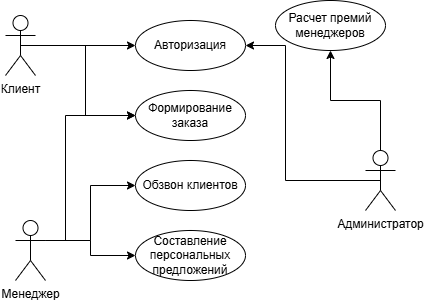

The diagram above was exported from draw.io. Its source (the exported page's mxGraphModel, read from the mxfile embedded in the PNG):
<mxGraphModel dx="1434" dy="801" grid="1" gridSize="10" guides="1" tooltips="1" connect="1" arrows="1" fold="1" page="1" pageScale="1" pageWidth="827" pageHeight="1169" math="0" shadow="0">
  <root>
    <mxCell id="0" />
    <mxCell id="1" parent="0" />
    <mxCell id="VXWLJpOJPXXnZTqF1NdX-13" style="edgeStyle=orthogonalEdgeStyle;rounded=0;orthogonalLoop=1;jettySize=auto;html=1;exitX=0.5;exitY=0.5;exitDx=0;exitDy=0;exitPerimeter=0;" parent="1" source="VXWLJpOJPXXnZTqF1NdX-1" target="VXWLJpOJPXXnZTqF1NdX-6" edge="1">
      <mxGeometry relative="1" as="geometry">
        <Array as="points">
          <mxPoint x="350" y="265" />
          <mxPoint x="350" y="335" />
        </Array>
      </mxGeometry>
    </mxCell>
    <mxCell id="VXWLJpOJPXXnZTqF1NdX-1" value="Клиент" style="shape=umlActor;verticalLabelPosition=bottom;verticalAlign=top;html=1;" parent="1" vertex="1">
      <mxGeometry x="270" y="235" width="30" height="60" as="geometry" />
    </mxCell>
    <mxCell id="VXWLJpOJPXXnZTqF1NdX-19" style="edgeStyle=orthogonalEdgeStyle;rounded=0;orthogonalLoop=1;jettySize=auto;html=1;exitX=1;exitY=0.3333333333333333;exitDx=0;exitDy=0;exitPerimeter=0;" parent="1" source="VXWLJpOJPXXnZTqF1NdX-2" target="VXWLJpOJPXXnZTqF1NdX-10" edge="1">
      <mxGeometry relative="1" as="geometry" />
    </mxCell>
    <mxCell id="VXWLJpOJPXXnZTqF1NdX-20" style="edgeStyle=orthogonalEdgeStyle;rounded=0;orthogonalLoop=1;jettySize=auto;html=1;exitX=1;exitY=0.3333333333333333;exitDx=0;exitDy=0;exitPerimeter=0;entryX=0;entryY=0.5;entryDx=0;entryDy=0;" parent="1" source="VXWLJpOJPXXnZTqF1NdX-2" target="VXWLJpOJPXXnZTqF1NdX-8" edge="1">
      <mxGeometry relative="1" as="geometry" />
    </mxCell>
    <mxCell id="VXWLJpOJPXXnZTqF1NdX-21" style="edgeStyle=orthogonalEdgeStyle;rounded=0;orthogonalLoop=1;jettySize=auto;html=1;exitX=1;exitY=0.3333333333333333;exitDx=0;exitDy=0;exitPerimeter=0;entryX=0;entryY=0.5;entryDx=0;entryDy=0;" parent="1" source="VXWLJpOJPXXnZTqF1NdX-2" target="VXWLJpOJPXXnZTqF1NdX-6" edge="1">
      <mxGeometry relative="1" as="geometry">
        <Array as="points">
          <mxPoint x="330" y="460" />
          <mxPoint x="330" y="335" />
        </Array>
      </mxGeometry>
    </mxCell>
    <mxCell id="VXWLJpOJPXXnZTqF1NdX-2" value="Менеджер" style="shape=umlActor;verticalLabelPosition=bottom;verticalAlign=top;html=1;" parent="1" vertex="1">
      <mxGeometry x="280" y="440" width="30" height="60" as="geometry" />
    </mxCell>
    <mxCell id="VXWLJpOJPXXnZTqF1NdX-17" style="edgeStyle=orthogonalEdgeStyle;rounded=0;orthogonalLoop=1;jettySize=auto;html=1;exitX=0.5;exitY=0.5;exitDx=0;exitDy=0;exitPerimeter=0;" parent="1" source="VXWLJpOJPXXnZTqF1NdX-3" target="VXWLJpOJPXXnZTqF1NdX-16" edge="1">
      <mxGeometry relative="1" as="geometry" />
    </mxCell>
    <mxCell id="VXWLJpOJPXXnZTqF1NdX-18" style="edgeStyle=orthogonalEdgeStyle;rounded=0;orthogonalLoop=1;jettySize=auto;html=1;exitX=0.5;exitY=0.5;exitDx=0;exitDy=0;exitPerimeter=0;entryX=1;entryY=0.5;entryDx=0;entryDy=0;" parent="1" source="VXWLJpOJPXXnZTqF1NdX-3" target="VXWLJpOJPXXnZTqF1NdX-12" edge="1">
      <mxGeometry relative="1" as="geometry">
        <Array as="points">
          <mxPoint x="550" y="400" />
          <mxPoint x="550" y="265" />
        </Array>
      </mxGeometry>
    </mxCell>
    <mxCell id="VXWLJpOJPXXnZTqF1NdX-3" value="Администратор" style="shape=umlActor;verticalLabelPosition=bottom;verticalAlign=top;html=1;" parent="1" vertex="1">
      <mxGeometry x="630" y="370" width="30" height="60" as="geometry" />
    </mxCell>
    <mxCell id="VXWLJpOJPXXnZTqF1NdX-6" value="Формирование заказа" style="ellipse;whiteSpace=wrap;html=1;" parent="1" vertex="1">
      <mxGeometry x="400" y="310" width="110" height="50" as="geometry" />
    </mxCell>
    <mxCell id="VXWLJpOJPXXnZTqF1NdX-8" value="Обзвон клиентов" style="ellipse;whiteSpace=wrap;html=1;" parent="1" vertex="1">
      <mxGeometry x="400" y="380" width="110" height="50" as="geometry" />
    </mxCell>
    <mxCell id="VXWLJpOJPXXnZTqF1NdX-10" value="Составление персональных предложений" style="ellipse;whiteSpace=wrap;html=1;" parent="1" vertex="1">
      <mxGeometry x="400" y="450" width="110" height="50" as="geometry" />
    </mxCell>
    <mxCell id="VXWLJpOJPXXnZTqF1NdX-12" value="Авторизация" style="ellipse;whiteSpace=wrap;html=1;" parent="1" vertex="1">
      <mxGeometry x="400" y="240" width="110" height="50" as="geometry" />
    </mxCell>
    <mxCell id="VXWLJpOJPXXnZTqF1NdX-14" style="edgeStyle=orthogonalEdgeStyle;rounded=0;orthogonalLoop=1;jettySize=auto;html=1;exitX=0.5;exitY=0.5;exitDx=0;exitDy=0;exitPerimeter=0;entryX=0;entryY=0.5;entryDx=0;entryDy=0;" parent="1" source="VXWLJpOJPXXnZTqF1NdX-1" target="VXWLJpOJPXXnZTqF1NdX-12" edge="1">
      <mxGeometry relative="1" as="geometry">
        <Array as="points" />
      </mxGeometry>
    </mxCell>
    <mxCell id="VXWLJpOJPXXnZTqF1NdX-16" value="Расчет премий менеджеров" style="ellipse;whiteSpace=wrap;html=1;" parent="1" vertex="1">
      <mxGeometry x="540" y="220" width="110" height="50" as="geometry" />
    </mxCell>
  </root>
</mxGraphModel>